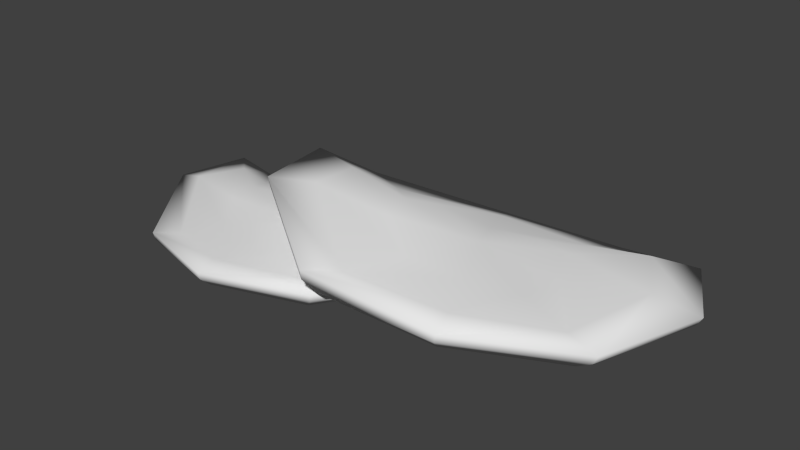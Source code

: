 # Source: stklib_mushroom_a.blend  (saved by Blender 2.72.0; exported with 4.5.12 LTS)
import bpy
from mathutils import Matrix  # noqa: F401  (used for matrix-valued properties, if any)

bpy.ops.wm.read_factory_settings(use_empty=True)
scene = bpy.context.scene
scene.name = 'Scene'

# ---- collections
col_collection_1 = bpy.data.collections.new('Collection 1'); scene.collection.children.link(col_collection_1)

# ---- world
world_world = bpy.data.worlds.new('World'); scene.world = world_world
world_world.color = (0.05088, 0.05088, 0.05088)
world_world.use_sun_shadow = False
world_world.sun_shadow_jitter_overblur = 0.0
world_world.cycles.sampling_method = 'MANUAL'
world_world.cycles.sample_map_resolution = 256

# ---- meshes
me_circle = bpy.data.meshes.new('Circle')
me_circle.from_pydata([(-0.5651, 0.07201, -0.004459), (-1.268, 0.06271, -0.005388), (-1.599, 0.1347, -0.005388), (-1.703, -0.313, -0.005388), (-1.3, -0.8987, -0.06577), (-0.635, -1.118, -0.005438), (0.01128, -0.8949, -0.006732), (0.4222, -0.3225, -0.005388), (0.388, 0.126, -0.005388), (-0.008565, 0.087, -0.006096), (-0.5877, -0.06673, 0.04361), (-1.1, -0.1474, 0.05638), (-1.353, -0.09092, 0.06314), (-1.443, -0.3917, 0.08712), (-1.135, -0.8209, -0.05036), (-0.6252, -0.9884, 0.02791), (-0.1357, -0.8172, 0.01032), (0.1679, -0.3754, 0.06207), (0.1342, -0.02834, 0.0598), (-0.1778, -0.04986, 0.02199), (-0.6106, -0.2394, 0.05675), (-0.8722, -0.2585, 0.1033), (-1.022, -0.3028, 0.1025), (-1.064, -0.451, 0.07463), (-0.9006, -0.6721, 0.03012), (-0.6123, -0.7656, 0.06819), (-0.352, -0.6682, 0.02236), (-0.2194, -0.4145, -0.003792), (-0.2409, -0.1971, 0.03317), (-0.3934, -0.1881, 0.04529), (-0.626, -0.437, 0.0809), (-0.5645, 0.06488, -0.05307), (-1.258, 0.05225, -0.05332), (-1.581, 0.1257, -0.05332), (-1.684, -0.3133, -0.05332), (-1.289, -0.8902, -0.1145), (-0.6344, -1.106, -0.0534), (0.0007553, -0.8863, -0.05499), (0.4042, -0.3225, -0.05332), (0.3705, 0.1186, -0.05332), (-0.01907, 0.07892, -0.05424), (-0.5703, 0.0285, -0.1112), (-1.192, -0.02151, -0.1139), (-1.477, 0.05952, -0.1176), (-1.573, -0.3231, -0.1139), (-1.221, -0.8443, -0.1863), (-0.6295, -1.04, -0.1148), (-0.05876, -0.8402, -0.1229), (0.2981, -0.3255, -0.1154), (0.2664, 0.07367, -0.1141), (-0.08491, 0.03231, -0.1208), (-0.6061, -0.1991, 0.008238), (-0.8503, -0.2255, 0.03622), (-0.9912, -0.2749, 0.05199), (-1.03, -0.4228, 0.008035), (-0.8814, -0.6271, -0.01433), (-0.6114, -0.7159, 0.01372), (-0.3735, -0.6224, -0.03442), (-0.2494, -0.3752, -0.06938), (-0.2628, -0.1629, -0.007295), (-0.4019, -0.1535, -0.005149), (-0.6235, -0.3888, 0.0009646), (0.39, 0.4253, 0.09387), (-0.3648, 0.08763, 0.2606), (-0.757, 0.01263, 0.3394), (-0.6561, -0.5294, 0.366), (0.04454, -0.9933, 0.2011), (0.881, -0.9192, 0.1141), (1.473, -0.3721, -0.04268), (1.645, 0.4505, -0.1415), (1.394, 0.9289, -0.1351), (0.9839, 0.701, -0.04103), (0.4421, 0.2666, 0.1564), (-0.07047, -0.05994, 0.2941), (-0.3693, -0.1149, 0.3623), (-0.318, -0.486, 0.4132), (0.1896, -0.829, 0.1794), (0.8371, -0.7684, 0.1505), (1.281, -0.3533, 0.01219), (1.41, 0.2803, -0.001161), (1.207, 0.6469, 0.002864), (0.8723, 0.4741, 0.03298), (0.5025, 0.06687, 0.178), (0.239, -0.07156, 0.2953), (0.09759, -0.1905, 0.3304), (0.1169, -0.376, 0.3082), (0.3894, -0.5479, 0.2176), (0.7537, -0.5129, 0.1939), (0.9786, -0.2887, 0.07744), (0.9954, 0.05018, 0.014), (0.8767, 0.2834, 0.06177), (0.7103, 0.2235, 0.1124), (0.5852, -0.1558, 0.2109), (0.3834, 0.413, 0.03655), (-0.3599, 0.07588, 0.2019), (-0.7439, 0.006345, 0.2788), (-0.6459, -0.5255, 0.3051), (0.04241, -0.9834, 0.1409), (0.8655, -0.9104, 0.05744), (1.447, -0.3723, -0.09699), (1.615, 0.4374, -0.1936), (1.368, 0.9079, -0.1873), (0.9659, 0.6825, -0.09515), (0.3819, 0.3645, -0.03029), (-0.2672, 0.01912, 0.1153), (-0.614, -0.0245, 0.1785), (-0.5347, -0.4906, 0.2073), (0.0777, -0.9085, 0.04025), (0.8262, -0.8417, -0.01627), (1.346, -0.356, -0.1629), (1.488, 0.3785, -0.2413), (1.264, 0.8039, -0.2337), (0.9025, 0.5939, -0.1576), (0.4776, 0.1086, 0.1197), (0.2323, -0.0315, 0.211), (0.1071, -0.15, 0.2634), (0.1256, -0.3357, 0.2216), (0.379, -0.4937, 0.1605), (0.7192, -0.463, 0.1294), (0.9212, -0.2538, 0.01558), (0.9299, 0.07312, -0.05617), (0.8279, 0.307, 0.01925), (0.6736, 0.2527, 0.05497), (0.5476, -0.1093, 0.116)], [], [(9, 0, 10, 19), (8, 9, 19, 18), (7, 8, 18, 17), (6, 7, 17, 16), (5, 6, 16, 15), (4, 5, 15, 14), (3, 4, 14, 13), (2, 3, 13, 12), (1, 2, 12, 11), (0, 1, 11, 10), (19, 10, 20, 29), (18, 19, 29, 28), (17, 18, 28, 27), (16, 17, 27, 26), (15, 16, 26, 25), (14, 15, 25, 24), (13, 14, 24, 23), (12, 13, 23, 22), (11, 12, 22, 21), (10, 11, 21, 20), (29, 20, 30), (28, 29, 30), (27, 28, 30), (26, 27, 30), (25, 26, 30), (24, 25, 30), (23, 24, 30), (22, 23, 30), (21, 22, 30), (20, 21, 30), (0, 9, 40, 31), (9, 8, 39, 40), (8, 7, 38, 39), (7, 6, 37, 38), (6, 5, 36, 37), (5, 4, 35, 36), (4, 3, 34, 35), (3, 2, 33, 34), (2, 1, 32, 33), (1, 0, 31, 32), (31, 40, 50, 41), (40, 39, 49, 50), (39, 38, 48, 49), (38, 37, 47, 48), (37, 36, 46, 47), (36, 35, 45, 46), (35, 34, 44, 45), (34, 33, 43, 44), (33, 32, 42, 43), (32, 31, 41, 42), (41, 50, 60, 51), (50, 49, 59, 60), (49, 48, 58, 59), (48, 47, 57, 58), (47, 46, 56, 57), (46, 45, 55, 56), (45, 44, 54, 55), (44, 43, 53, 54), (43, 42, 52, 53), (42, 41, 51, 52), (51, 60, 61), (60, 59, 61), (59, 58, 61), (58, 57, 61), (57, 56, 61), (56, 55, 61), (55, 54, 61), (54, 53, 61), (53, 52, 61), (52, 51, 61), (71, 62, 72, 81), (70, 71, 81, 80), (69, 70, 80, 79), (68, 69, 79, 78), (67, 68, 78, 77), (66, 67, 77, 76), (65, 66, 76, 75), (64, 65, 75, 74), (63, 64, 74, 73), (62, 63, 73, 72), (81, 72, 82, 91), (80, 81, 91, 90), (79, 80, 90, 89), (78, 79, 89, 88), (77, 78, 88, 87), (76, 77, 87, 86), (75, 76, 86, 85), (74, 75, 85, 84), (73, 74, 84, 83), (72, 73, 83, 82), (91, 82, 92), (90, 91, 92), (89, 90, 92), (88, 89, 92), (87, 88, 92), (86, 87, 92), (85, 86, 92), (84, 85, 92), (83, 84, 92), (82, 83, 92), (62, 71, 102, 93), (71, 70, 101, 102), (70, 69, 100, 101), (69, 68, 99, 100), (68, 67, 98, 99), (67, 66, 97, 98), (66, 65, 96, 97), (65, 64, 95, 96), (64, 63, 94, 95), (63, 62, 93, 94), (93, 102, 112, 103), (102, 101, 111, 112), (101, 100, 110, 111), (100, 99, 109, 110), (99, 98, 108, 109), (98, 97, 107, 108), (97, 96, 106, 107), (96, 95, 105, 106), (95, 94, 104, 105), (94, 93, 103, 104), (103, 112, 122, 113), (112, 111, 121, 122), (111, 110, 120, 121), (110, 109, 119, 120), (109, 108, 118, 119), (108, 107, 117, 118), (107, 106, 116, 117), (106, 105, 115, 116), (105, 104, 114, 115), (104, 103, 113, 114), (113, 122, 123), (122, 121, 123), (121, 120, 123), (120, 119, 123), (119, 118, 123), (118, 117, 123), (117, 116, 123), (116, 115, 123), (115, 114, 123), (114, 113, 123)])
me_circle.polygons.foreach_set('use_smooth', [True] * 140)
_uv = me_circle.uv_layers.new(name='UVMap')
_uv.uv.foreach_set('vector', [0.3366, 0.9298, 0.2099, 0.8544, 0.2271, 0.8196, 0.3125, 0.8752, 0.4161, 0.9428, 0.3366, 0.9298, 0.3125, 0.8752, 0.3814, 0.9059, 0.461, 0.8793, 0.4161, 0.9428, 0.3814, 0.9059, 0.4162, 0.8448, 0.4466, 0.7316, 0.461, 0.8793, 0.4162, 0.8448, 0.4088, 0.7306, 0.3542, 0.6199, 0.4466, 0.7316, 0.4088, 0.7306, 0.34, 0.6439, 0.2173, 0.5691, 0.3542, 0.6199, 0.34, 0.6439, 0.2345, 0.6056, 0.08546, 0.612, 0.2173, 0.5691, 0.2345, 0.6056, 0.1317, 0.6391, 0.04405, 0.6711, 0.08546, 0.612, 0.1317, 0.6391, 0.09826, 0.692, 0.07232, 0.7349, 0.04405, 0.6711, 0.09826, 0.692, 0.1454, 0.7258, 0.2099, 0.8544, 0.07232, 0.7349, 0.1454, 0.7258, 0.2271, 0.8196, 0.3125, 0.8752, 0.2271, 0.8196, 0.2478, 0.7812, 0.2843, 0.8199, 0.3814, 0.9059, 0.3125, 0.8752, 0.2843, 0.8199, 0.3155, 0.8368, 0.4162, 0.8448, 0.3814, 0.9059, 0.3155, 0.8368, 0.3464, 0.7955, 0.4088, 0.7306, 0.4162, 0.8448, 0.3464, 0.7955, 0.3514, 0.7327, 0.34, 0.6439, 0.4088, 0.7306, 0.3514, 0.7327, 0.315, 0.6842, 0.2345, 0.6056, 0.34, 0.6439, 0.315, 0.6842, 0.254, 0.6628, 0.1317, 0.6391, 0.2345, 0.6056, 0.254, 0.6628, 0.1972, 0.6801, 0.09826, 0.692, 0.1317, 0.6391, 0.1972, 0.6801, 0.1833, 0.7112, 0.1454, 0.7258, 0.09826, 0.692, 0.1833, 0.7112, 0.2028, 0.7394, 0.2271, 0.8196, 0.1454, 0.7258, 0.2028, 0.7394, 0.2478, 0.7812, 0.2843, 0.8199, 0.2478, 0.7812, 0.2706, 0.7416, 0.3155, 0.8368, 0.2843, 0.8199, 0.2706, 0.7416, 0.3464, 0.7955, 0.3155, 0.8368, 0.2706, 0.7416, 0.3514, 0.7327, 0.3464, 0.7955, 0.2706, 0.7416, 0.315, 0.6842, 0.3514, 0.7327, 0.2706, 0.7416, 0.254, 0.6628, 0.315, 0.6842, 0.2706, 0.7416, 0.1972, 0.6801, 0.254, 0.6628, 0.2706, 0.7416, 0.1833, 0.7112, 0.1972, 0.6801, 0.2706, 0.7416, 0.2028, 0.7394, 0.1833, 0.7112, 0.2706, 0.7416, 0.2478, 0.7812, 0.2028, 0.7394, 0.2706, 0.7416, 0.2099, 0.8544, 0.3366, 0.9298, 0.3297, 0.9402, 0.2023, 0.865, 0.3366, 0.9298, 0.4161, 0.9428, 0.4204, 0.9553, 0.3297, 0.9402, 0.4161, 0.9428, 0.461, 0.8793, 0.4728, 0.8808, 0.4204, 0.9553, 0.461, 0.8793, 0.4466, 0.7316, 0.4575, 0.7259, 0.4728, 0.8808, 0.4466, 0.7316, 0.3542, 0.6199, 0.3604, 0.6102, 0.4575, 0.7259, 0.3542, 0.6199, 0.2173, 0.5691, 0.2184, 0.5581, 0.3604, 0.6102, 0.2173, 0.5691, 0.08546, 0.612, 0.0805, 0.6027, 0.2184, 0.5581, 0.08546, 0.612, 0.04405, 0.6711, 0.03135, 0.6712, 0.0805, 0.6027, 0.04405, 0.6711, 0.07232, 0.7349, 0.06403, 0.7444, 0.03135, 0.6712, 0.07232, 0.7349, 0.2099, 0.8544, 0.2023, 0.865, 0.06403, 0.7444, 0.5843, 0.7502, 0.5419, 0.6342, 0.564, 0.6427, 0.5992, 0.7457, 0.5419, 0.6342, 0.5143, 0.5521, 0.5363, 0.5711, 0.564, 0.6427, 0.5143, 0.5521, 0.6055, 0.5065, 0.6152, 0.5336, 0.5363, 0.5711, 0.6055, 0.5065, 0.7583, 0.5485, 0.7494, 0.5701, 0.6152, 0.5336, 0.7583, 0.5485, 0.8555, 0.666, 0.8355, 0.673, 0.7494, 0.5701, 0.8555, 0.666, 0.8619, 0.8186, 0.8403, 0.8071, 0.8355, 0.673, 0.8619, 0.8186, 0.7738, 0.9529, 0.7649, 0.9243, 0.8403, 0.8071, 0.7738, 0.9529, 0.6687, 0.966, 0.6769, 0.9354, 0.7649, 0.9243, 0.6687, 0.966, 0.6476, 0.8948, 0.6614, 0.8723, 0.6769, 0.9354, 0.6476, 0.8948, 0.5843, 0.7502, 0.5992, 0.7457, 0.6614, 0.8723, 0.5992, 0.7457, 0.564, 0.6427, 0.6315, 0.6942, 0.6567, 0.7336, 0.564, 0.6427, 0.5363, 0.5711, 0.6232, 0.6647, 0.6315, 0.6942, 0.5363, 0.5711, 0.6152, 0.5336, 0.6673, 0.6438, 0.6232, 0.6647, 0.6152, 0.5336, 0.7494, 0.5701, 0.7279, 0.6527, 0.6673, 0.6438, 0.7494, 0.5701, 0.8355, 0.673, 0.7625, 0.6962, 0.7279, 0.6527, 0.8355, 0.673, 0.8403, 0.8071, 0.7661, 0.756, 0.7625, 0.6962, 0.8403, 0.8071, 0.7649, 0.9243, 0.7368, 0.8016, 0.7661, 0.756, 0.7649, 0.9243, 0.6769, 0.9354, 0.703, 0.8055, 0.7368, 0.8016, 0.6769, 0.9354, 0.6614, 0.8723, 0.682, 0.7817, 0.703, 0.8055, 0.6614, 0.8723, 0.5992, 0.7457, 0.6567, 0.7336, 0.682, 0.7817, 0.6567, 0.7336, 0.6315, 0.6942, 0.6975, 0.7223, 0.6315, 0.6942, 0.6232, 0.6647, 0.6975, 0.7223, 0.6232, 0.6647, 0.6673, 0.6438, 0.6975, 0.7223, 0.6673, 0.6438, 0.7279, 0.6527, 0.6975, 0.7223, 0.7279, 0.6527, 0.7625, 0.6962, 0.6975, 0.7223, 0.7625, 0.6962, 0.7661, 0.756, 0.6975, 0.7223, 0.7661, 0.756, 0.7368, 0.8016, 0.6975, 0.7223, 0.7368, 0.8016, 0.703, 0.8055, 0.6975, 0.7223, 0.703, 0.8055, 0.682, 0.7817, 0.6975, 0.7223, 0.682, 0.7817, 0.6567, 0.7336, 0.6975, 0.7223, 0.7729, 0.448, 0.6208, 0.3575, 0.6414, 0.3158, 0.744, 0.3825, 0.8684, 0.4637, 0.7729, 0.448, 0.744, 0.3825, 0.8268, 0.4193, 0.9223, 0.3874, 0.8684, 0.4637, 0.8268, 0.4193, 0.8685, 0.346, 0.9051, 0.2101, 0.9223, 0.3874, 0.8685, 0.346, 0.8596, 0.2089, 0.794, 0.07596, 0.9051, 0.2101, 0.8596, 0.2089, 0.777, 0.1048, 0.6297, 0.01492, 0.794, 0.07596, 0.777, 0.1048, 0.6503, 0.05873, 0.4714, 0.06646, 0.6297, 0.01492, 0.6503, 0.05873, 0.5269, 0.09898, 0.4217, 0.1374, 0.4714, 0.06646, 0.5269, 0.09898, 0.4867, 0.1625, 0.4556, 0.214, 0.4217, 0.1374, 0.4867, 0.1625, 0.5434, 0.203, 0.6208, 0.3575, 0.4556, 0.214, 0.5434, 0.203, 0.6414, 0.3158, 0.744, 0.3825, 0.6414, 0.3158, 0.6664, 0.2696, 0.7101, 0.3161, 0.8268, 0.4193, 0.744, 0.3825, 0.7101, 0.3161, 0.7476, 0.3364, 0.8685, 0.346, 0.8268, 0.4193, 0.7476, 0.3364, 0.7847, 0.2868, 0.8596, 0.2089, 0.8685, 0.346, 0.7847, 0.2868, 0.7907, 0.2114, 0.777, 0.1048, 0.8596, 0.2089, 0.7907, 0.2114, 0.747, 0.1532, 0.6503, 0.05873, 0.777, 0.1048, 0.747, 0.1532, 0.6737, 0.1275, 0.5269, 0.09898, 0.6503, 0.05873, 0.6737, 0.1275, 0.6056, 0.1482, 0.4867, 0.1625, 0.5269, 0.09898, 0.6056, 0.1482, 0.5889, 0.1855, 0.5434, 0.203, 0.4867, 0.1625, 0.5889, 0.1855, 0.6123, 0.2194, 0.6414, 0.3158, 0.5434, 0.203, 0.6123, 0.2194, 0.6664, 0.2696, 0.7101, 0.3161, 0.6664, 0.2696, 0.6937, 0.2221, 0.7476, 0.3364, 0.7101, 0.3161, 0.6937, 0.2221, 0.7847, 0.2868, 0.7476, 0.3364, 0.6937, 0.2221, 0.7907, 0.2114, 0.7847, 0.2868, 0.6937, 0.2221, 0.747, 0.1532, 0.7907, 0.2114, 0.6937, 0.2221, 0.6737, 0.1275, 0.747, 0.1532, 0.6937, 0.2221, 0.6056, 0.1482, 0.6737, 0.1275, 0.6937, 0.2221, 0.5889, 0.1855, 0.6056, 0.1482, 0.6937, 0.2221, 0.6123, 0.2194, 0.5889, 0.1855, 0.6937, 0.2221, 0.6664, 0.2696, 0.6123, 0.2194, 0.6937, 0.2221, 0.6208, 0.3575, 0.7729, 0.448, 0.7646, 0.4606, 0.6117, 0.3703, 0.7729, 0.448, 0.8684, 0.4637, 0.8736, 0.4787, 0.7646, 0.4606, 0.8684, 0.4637, 0.9223, 0.3874, 0.9364, 0.3893, 0.8736, 0.4787, 0.9223, 0.3874, 0.9051, 0.2101, 0.9182, 0.2033, 0.9364, 0.3893, 0.9051, 0.2101, 0.794, 0.07596, 0.8015, 0.0643, 0.9182, 0.2033, 0.794, 0.07596, 0.6297, 0.01492, 0.631, 0.00172, 0.8015, 0.0643, 0.6297, 0.01492, 0.4714, 0.06646, 0.4654, 0.0553, 0.631, 0.00172, 0.4714, 0.06646, 0.4217, 0.1374, 0.4064, 0.1375, 0.4654, 0.0553, 0.4217, 0.1374, 0.4556, 0.214, 0.4456, 0.2254, 0.4064, 0.1375, 0.4556, 0.214, 0.6208, 0.3575, 0.6117, 0.3703, 0.4456, 0.2254, 0.3961, 0.2385, 0.5085, 0.3352, 0.4804, 0.3393, 0.3831, 0.2519, 0.5085, 0.3352, 0.5856, 0.4051, 0.5514, 0.3981, 0.4804, 0.3393, 0.5856, 0.4051, 0.5167, 0.5063, 0.4907, 0.4836, 0.5514, 0.3981, 0.5167, 0.5063, 0.332, 0.5519, 0.3285, 0.524, 0.4907, 0.4836, 0.332, 0.5519, 0.1613, 0.4857, 0.178, 0.4666, 0.3285, 0.524, 0.1613, 0.4857, 0.06502, 0.3295, 0.09446, 0.3289, 0.178, 0.4666, 0.06502, 0.3295, 0.07867, 0.1371, 0.1047, 0.1619, 0.09446, 0.3289, 0.07867, 0.1371, 0.1811, 0.06178, 0.1905, 0.09873, 0.1047, 0.1619, 0.1811, 0.06178, 0.245, 0.1241, 0.2437, 0.1558, 0.1905, 0.09873, 0.245, 0.1241, 0.3961, 0.2385, 0.3831, 0.2519, 0.2437, 0.1558, 0.3831, 0.2519, 0.4804, 0.3393, 0.3794, 0.3248, 0.3299, 0.2983, 0.4804, 0.3393, 0.5514, 0.3981, 0.4054, 0.3509, 0.3794, 0.3248, 0.5514, 0.3981, 0.4907, 0.4836, 0.3714, 0.3987, 0.4054, 0.3509, 0.4907, 0.4836, 0.3285, 0.524, 0.3027, 0.4249, 0.3714, 0.3987, 0.3285, 0.524, 0.178, 0.4666, 0.241, 0.3996, 0.3027, 0.4249, 0.178, 0.4666, 0.09446, 0.3289, 0.2021, 0.339, 0.241, 0.3996, 0.09446, 0.3289, 0.1047, 0.1619, 0.2061, 0.274, 0.2021, 0.339, 0.1047, 0.1619, 0.1905, 0.09873, 0.2393, 0.2502, 0.2061, 0.274, 0.1905, 0.09873, 0.2437, 0.1558, 0.2752, 0.2628, 0.2393, 0.2502, 0.2437, 0.1558, 0.3831, 0.2519, 0.3299, 0.2983, 0.2752, 0.2628, 0.3299, 0.2983, 0.3794, 0.3248, 0.2938, 0.3341, 0.3794, 0.3248, 0.4054, 0.3509, 0.2938, 0.3341, 0.4054, 0.3509, 0.3714, 0.3987, 0.2938, 0.3341, 0.3714, 0.3987, 0.3027, 0.4249, 0.2938, 0.3341, 0.3027, 0.4249, 0.241, 0.3996, 0.2938, 0.3341, 0.241, 0.3996, 0.2021, 0.339, 0.2938, 0.3341, 0.2021, 0.339, 0.2061, 0.274, 0.2938, 0.3341, 0.2061, 0.274, 0.2393, 0.2502, 0.2938, 0.3341, 0.2393, 0.2502, 0.2752, 0.2628, 0.2938, 0.3341, 0.2752, 0.2628, 0.3299, 0.2983, 0.2938, 0.3341])
me_circle.use_remesh_preserve_volume = False
me_circle.use_remesh_preserve_attributes = False
me_circle.use_mirror_vertex_groups = False
me_circle.update()

# ---- objects
ob_stklib_mushroom_a_main = bpy.data.objects.new('stklib_mushroom_a_main', me_circle)

# ---- transforms, parenting, visibility, modifiers, constraints
ob_stklib_mushroom_a_main.location = (0.0, 0.0, 0.0)
ob_stklib_mushroom_a_main.lineart.crease_threshold = 0.0

# ---- collection membership
col_collection_1.objects.link(ob_stklib_mushroom_a_main)

# ---- scene / render settings (as saved in the file)
scene.frame_start = 1; scene.frame_end = 250; scene.frame_set(1)
scene.render.engine = 'BLENDER_EEVEE_NEXT'
scene.render.resolution_percentage = 50
scene.render.dither_intensity = 0.0
scene.cycles.use_denoising = False
scene.cycles.samples = 10
scene.cycles.sampling_pattern = 'TABULATED_SOBOL'
scene.cycles.light_sampling_threshold = 0.0
scene.cycles.use_adaptive_sampling = False
scene.cycles.use_light_tree = False
scene.cycles.blur_glossy = 0.0
scene.cycles.pixel_filter_type = 'GAUSSIAN'
scene.cycles.sample_clamp_indirect = 0.0
scene.view_settings.view_transform = 'Standard'
bpy.context.view_layer.update()

# ---- added for rendering (the .blend has no active camera and no usable light): camera, sun
cam_auto = bpy.data.cameras.new('AutoCamera')
cam_auto.lens = 50.0
cam_auto.sensor_width = 36.0
cam_auto.clip_end = 1000.0
ob_auto_camera = bpy.data.objects.new('AutoCamera', cam_auto)
scene.collection.objects.link(ob_auto_camera)
ob_auto_camera.location = (3.65119, -4.51091, 3.03015)
ob_auto_camera.rotation_euler = (1.09748, -7.21219e-08, 0.694738)
scene.camera = ob_auto_camera
light_auto_sun = bpy.data.lights.new('AutoSun', 'SUN')
light_auto_sun.energy = 3.0
light_auto_sun.angle = 0.0523599
ob_auto_sun = bpy.data.objects.new('AutoSun', light_auto_sun)
scene.collection.objects.link(ob_auto_sun)
ob_auto_sun.rotation_euler = (0.872665, 0.174533, 0.523599)
bpy.context.view_layer.update()
